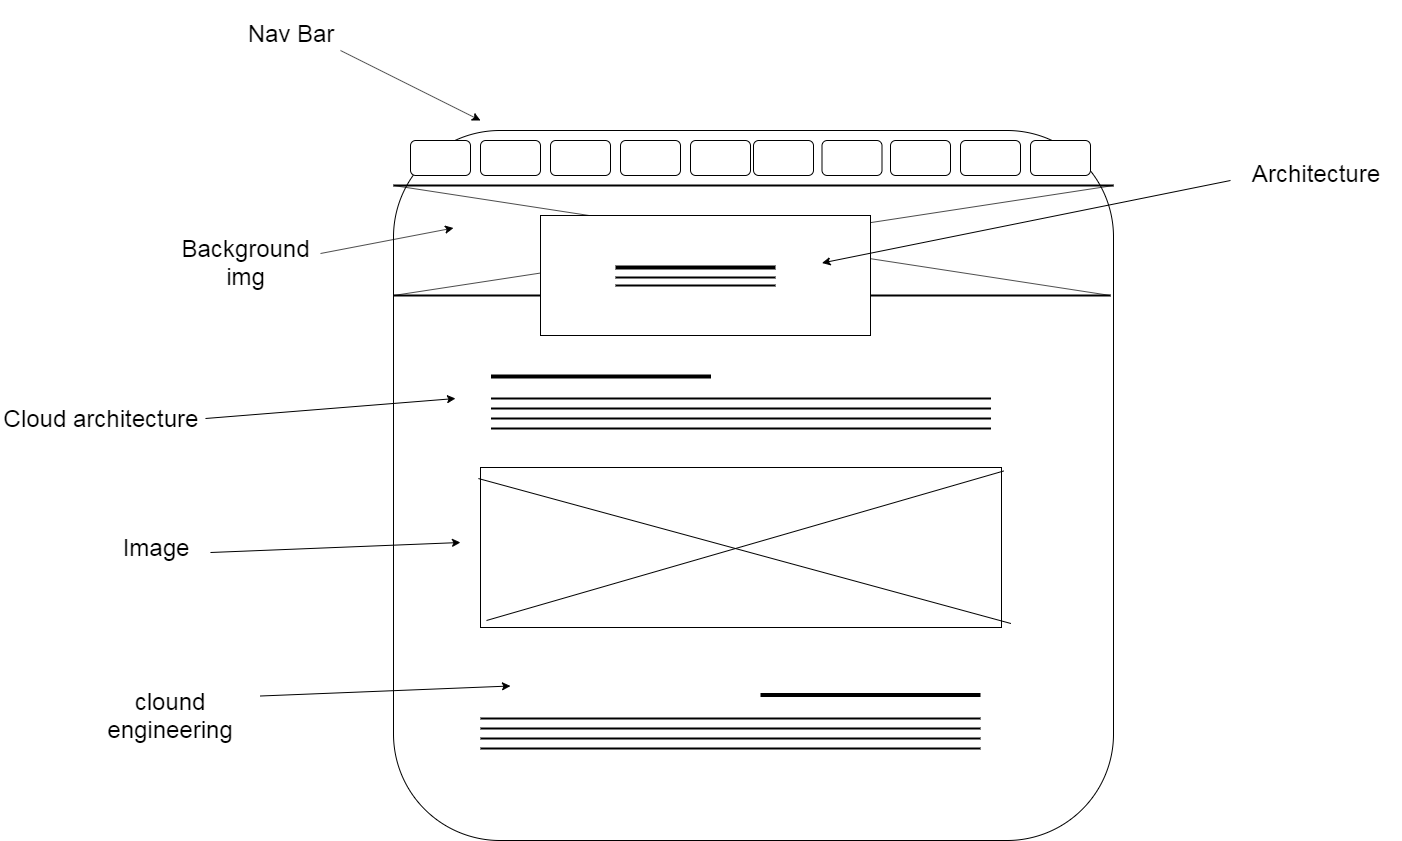

The diagram above was exported from draw.io. Its source (the exported page's mxGraphModel, read from the mxfile embedded in the PNG):
<mxGraphModel dx="3562" dy="2217" grid="1" gridSize="10" guides="1" tooltips="1" connect="1" arrows="1" fold="1" page="1" pageScale="1" pageWidth="827" pageHeight="1169" math="0" shadow="0">
  <root>
    <mxCell id="0" />
    <mxCell id="1" parent="0" />
    <mxCell id="IRtjNSGohmZxUovRz0l2-1" value="" style="rounded=1;whiteSpace=wrap;html=1;" vertex="1" parent="1">
      <mxGeometry x="53" y="20" width="720" height="710" as="geometry" />
    </mxCell>
    <mxCell id="IRtjNSGohmZxUovRz0l2-2" value="" style="line;strokeWidth=2;html=1;" vertex="1" parent="1">
      <mxGeometry x="53" y="70" width="720" height="10" as="geometry" />
    </mxCell>
    <mxCell id="IRtjNSGohmZxUovRz0l2-3" value="" style="rounded=1;whiteSpace=wrap;html=1;" vertex="1" parent="1">
      <mxGeometry x="70" y="30" width="60" height="35" as="geometry" />
    </mxCell>
    <mxCell id="IRtjNSGohmZxUovRz0l2-13" value="" style="rounded=1;whiteSpace=wrap;html=1;" vertex="1" parent="1">
      <mxGeometry x="140" y="30" width="60" height="35" as="geometry" />
    </mxCell>
    <mxCell id="IRtjNSGohmZxUovRz0l2-14" value="" style="rounded=1;whiteSpace=wrap;html=1;" vertex="1" parent="1">
      <mxGeometry x="280" y="30" width="60" height="35" as="geometry" />
    </mxCell>
    <mxCell id="IRtjNSGohmZxUovRz0l2-15" value="" style="rounded=1;whiteSpace=wrap;html=1;" vertex="1" parent="1">
      <mxGeometry x="350" y="30" width="60" height="35" as="geometry" />
    </mxCell>
    <mxCell id="IRtjNSGohmZxUovRz0l2-16" value="" style="rounded=1;whiteSpace=wrap;html=1;" vertex="1" parent="1">
      <mxGeometry x="210" y="30" width="60" height="35" as="geometry" />
    </mxCell>
    <mxCell id="IRtjNSGohmZxUovRz0l2-17" value="" style="rounded=1;whiteSpace=wrap;html=1;" vertex="1" parent="1">
      <mxGeometry x="413" y="30" width="60" height="35" as="geometry" />
    </mxCell>
    <mxCell id="IRtjNSGohmZxUovRz0l2-18" value="" style="rounded=1;whiteSpace=wrap;html=1;" vertex="1" parent="1">
      <mxGeometry x="550" y="30" width="60" height="35" as="geometry" />
    </mxCell>
    <mxCell id="IRtjNSGohmZxUovRz0l2-19" value="" style="rounded=1;whiteSpace=wrap;html=1;" vertex="1" parent="1">
      <mxGeometry x="481.5" y="30" width="60" height="35" as="geometry" />
    </mxCell>
    <mxCell id="IRtjNSGohmZxUovRz0l2-20" value="" style="rounded=1;whiteSpace=wrap;html=1;" vertex="1" parent="1">
      <mxGeometry x="620" y="30" width="60" height="35" as="geometry" />
    </mxCell>
    <mxCell id="IRtjNSGohmZxUovRz0l2-21" value="" style="rounded=1;whiteSpace=wrap;html=1;" vertex="1" parent="1">
      <mxGeometry x="690" y="30" width="60" height="35" as="geometry" />
    </mxCell>
    <mxCell id="IRtjNSGohmZxUovRz0l2-23" value="" style="line;strokeWidth=2;html=1;" vertex="1" parent="1">
      <mxGeometry x="53" y="180" width="717" height="10" as="geometry" />
    </mxCell>
    <mxCell id="IRtjNSGohmZxUovRz0l2-33" value="" style="endArrow=none;html=1;exitX=0;exitY=0.5;exitDx=0;exitDy=0;exitPerimeter=0;entryX=1;entryY=0.5;entryDx=0;entryDy=0;entryPerimeter=0;" edge="1" parent="1" source="IRtjNSGohmZxUovRz0l2-23" target="IRtjNSGohmZxUovRz0l2-2">
      <mxGeometry width="50" height="50" relative="1" as="geometry">
        <mxPoint x="370" y="245" as="sourcePoint" />
        <mxPoint x="250" y="75" as="targetPoint" />
      </mxGeometry>
    </mxCell>
    <mxCell id="IRtjNSGohmZxUovRz0l2-35" value="" style="endArrow=none;html=1;exitX=0;exitY=0.5;exitDx=0;exitDy=0;exitPerimeter=0;entryX=1;entryY=0.5;entryDx=0;entryDy=0;entryPerimeter=0;" edge="1" parent="1" source="IRtjNSGohmZxUovRz0l2-2" target="IRtjNSGohmZxUovRz0l2-23">
      <mxGeometry width="50" height="50" relative="1" as="geometry">
        <mxPoint x="63" y="195" as="sourcePoint" />
        <mxPoint x="783" y="85" as="targetPoint" />
      </mxGeometry>
    </mxCell>
    <mxCell id="IRtjNSGohmZxUovRz0l2-36" value="" style="rounded=0;whiteSpace=wrap;html=1;" vertex="1" parent="1">
      <mxGeometry x="200" y="105" width="330" height="120" as="geometry" />
    </mxCell>
    <mxCell id="IRtjNSGohmZxUovRz0l2-37" value="" style="line;strokeWidth=4;html=1;perimeter=backbonePerimeter;points=[];outlineConnect=0;" vertex="1" parent="1">
      <mxGeometry x="275" y="152" width="160" height="10" as="geometry" />
    </mxCell>
    <mxCell id="IRtjNSGohmZxUovRz0l2-98" value="" style="endArrow=classic;html=1;" edge="1" parent="1">
      <mxGeometry width="50" height="50" relative="1" as="geometry">
        <mxPoint y="-60" as="sourcePoint" />
        <mxPoint x="140" y="10" as="targetPoint" />
      </mxGeometry>
    </mxCell>
    <mxCell id="IRtjNSGohmZxUovRz0l2-99" value="" style="endArrow=classic;html=1;" edge="1" parent="1">
      <mxGeometry width="50" height="50" relative="1" as="geometry">
        <mxPoint x="-20" y="143" as="sourcePoint" />
        <mxPoint x="113" y="117.5" as="targetPoint" />
      </mxGeometry>
    </mxCell>
    <mxCell id="IRtjNSGohmZxUovRz0l2-105" value="&lt;font style=&quot;font-size: 24px&quot;&gt;Nav Bar&lt;/font&gt;" style="text;html=1;strokeColor=none;fillColor=none;align=center;verticalAlign=middle;whiteSpace=wrap;rounded=0;" vertex="1" parent="1">
      <mxGeometry x="-95" y="-110" width="90" height="66" as="geometry" />
    </mxCell>
    <mxCell id="IRtjNSGohmZxUovRz0l2-106" value="&lt;font style=&quot;font-size: 24px&quot;&gt;Background img&lt;/font&gt;" style="text;html=1;strokeColor=none;fillColor=none;align=center;verticalAlign=middle;whiteSpace=wrap;rounded=0;" vertex="1" parent="1">
      <mxGeometry x="-140" y="119" width="90" height="66" as="geometry" />
    </mxCell>
    <mxCell id="IRtjNSGohmZxUovRz0l2-107" value="&lt;font style=&quot;font-size: 24px&quot;&gt;Image&lt;/font&gt;" style="text;html=1;strokeColor=none;fillColor=none;align=center;verticalAlign=middle;whiteSpace=wrap;rounded=0;" vertex="1" parent="1">
      <mxGeometry x="-260" y="404" width="150" height="66" as="geometry" />
    </mxCell>
    <mxCell id="IRtjNSGohmZxUovRz0l2-109" value="&lt;font style=&quot;font-size: 24px&quot;&gt;Architecture&lt;br&gt;&lt;/font&gt;" style="text;html=1;strokeColor=none;fillColor=none;align=center;verticalAlign=middle;whiteSpace=wrap;rounded=0;" vertex="1" parent="1">
      <mxGeometry x="890" y="30" width="170" height="66" as="geometry" />
    </mxCell>
    <mxCell id="IRtjNSGohmZxUovRz0l2-120" value="" style="endArrow=classic;html=1;" edge="1" parent="1">
      <mxGeometry width="50" height="50" relative="1" as="geometry">
        <mxPoint x="890" y="70" as="sourcePoint" />
        <mxPoint x="481.5" y="152.5" as="targetPoint" />
      </mxGeometry>
    </mxCell>
    <mxCell id="IRtjNSGohmZxUovRz0l2-134" value="" style="line;strokeWidth=2;html=1;" vertex="1" parent="1">
      <mxGeometry x="275" y="162" width="160" height="10" as="geometry" />
    </mxCell>
    <mxCell id="IRtjNSGohmZxUovRz0l2-135" value="" style="line;strokeWidth=2;html=1;" vertex="1" parent="1">
      <mxGeometry x="275" y="170" width="160" height="10" as="geometry" />
    </mxCell>
    <mxCell id="IRtjNSGohmZxUovRz0l2-237" value="" style="endArrow=classic;html=1;" edge="1" parent="1">
      <mxGeometry width="50" height="50" relative="1" as="geometry">
        <mxPoint x="-135.02941176470586" y="308" as="sourcePoint" />
        <mxPoint x="115" y="288" as="targetPoint" />
      </mxGeometry>
    </mxCell>
    <mxCell id="IRtjNSGohmZxUovRz0l2-274" value="" style="group" vertex="1" connectable="0" parent="1">
      <mxGeometry x="150.5" y="283" width="500" height="40" as="geometry" />
    </mxCell>
    <mxCell id="IRtjNSGohmZxUovRz0l2-275" value="" style="line;strokeWidth=2;html=1;" vertex="1" parent="IRtjNSGohmZxUovRz0l2-274">
      <mxGeometry width="500" height="10" as="geometry" />
    </mxCell>
    <mxCell id="IRtjNSGohmZxUovRz0l2-276" value="" style="line;strokeWidth=2;html=1;" vertex="1" parent="IRtjNSGohmZxUovRz0l2-274">
      <mxGeometry y="10" width="500" height="10" as="geometry" />
    </mxCell>
    <mxCell id="IRtjNSGohmZxUovRz0l2-277" value="" style="line;strokeWidth=2;html=1;" vertex="1" parent="IRtjNSGohmZxUovRz0l2-274">
      <mxGeometry y="20" width="500" height="10" as="geometry" />
    </mxCell>
    <mxCell id="IRtjNSGohmZxUovRz0l2-278" value="" style="line;strokeWidth=2;html=1;" vertex="1" parent="IRtjNSGohmZxUovRz0l2-274">
      <mxGeometry y="30" width="500" height="10" as="geometry" />
    </mxCell>
    <mxCell id="IRtjNSGohmZxUovRz0l2-321" value="" style="endArrow=classic;html=1;" edge="1" parent="1">
      <mxGeometry width="50" height="50" relative="1" as="geometry">
        <mxPoint x="-130.02941176470586" y="442" as="sourcePoint" />
        <mxPoint x="119.97058823529414" y="432" as="targetPoint" />
      </mxGeometry>
    </mxCell>
    <mxCell id="IRtjNSGohmZxUovRz0l2-325" value="&lt;font style=&quot;font-size: 24px&quot;&gt;Cloud architecture&lt;/font&gt;" style="text;html=1;strokeColor=none;fillColor=none;align=center;verticalAlign=middle;whiteSpace=wrap;rounded=0;" vertex="1" parent="1">
      <mxGeometry x="-340" y="275" width="200" height="66" as="geometry" />
    </mxCell>
    <mxCell id="IRtjNSGohmZxUovRz0l2-333" value="" style="rounded=0;whiteSpace=wrap;html=1;" vertex="1" parent="1">
      <mxGeometry x="140" y="357" width="521" height="160" as="geometry" />
    </mxCell>
    <mxCell id="IRtjNSGohmZxUovRz0l2-335" value="" style="endArrow=none;html=1;entryX=1.004;entryY=0.022;entryDx=0;entryDy=0;entryPerimeter=0;" edge="1" parent="1" target="IRtjNSGohmZxUovRz0l2-333">
      <mxGeometry width="50" height="50" relative="1" as="geometry">
        <mxPoint x="146" y="510" as="sourcePoint" />
        <mxPoint x="365" y="430" as="targetPoint" />
      </mxGeometry>
    </mxCell>
    <mxCell id="IRtjNSGohmZxUovRz0l2-336" value="" style="endArrow=none;html=1;entryX=1.018;entryY=0.975;entryDx=0;entryDy=0;entryPerimeter=0;exitX=-0.004;exitY=0.069;exitDx=0;exitDy=0;exitPerimeter=0;" edge="1" parent="1" source="IRtjNSGohmZxUovRz0l2-333" target="IRtjNSGohmZxUovRz0l2-333">
      <mxGeometry width="50" height="50" relative="1" as="geometry">
        <mxPoint x="330" y="462" as="sourcePoint" />
        <mxPoint x="380" y="412" as="targetPoint" />
      </mxGeometry>
    </mxCell>
    <mxCell id="IRtjNSGohmZxUovRz0l2-337" value="" style="line;strokeWidth=4;html=1;perimeter=backbonePerimeter;points=[];outlineConnect=0;" vertex="1" parent="1">
      <mxGeometry x="420" y="575.5" width="220" height="18" as="geometry" />
    </mxCell>
    <mxCell id="IRtjNSGohmZxUovRz0l2-338" value="" style="group" vertex="1" connectable="0" parent="1">
      <mxGeometry x="140" y="603" width="500" height="40" as="geometry" />
    </mxCell>
    <mxCell id="IRtjNSGohmZxUovRz0l2-339" value="" style="line;strokeWidth=2;html=1;" vertex="1" parent="IRtjNSGohmZxUovRz0l2-338">
      <mxGeometry width="500" height="10" as="geometry" />
    </mxCell>
    <mxCell id="IRtjNSGohmZxUovRz0l2-340" value="" style="line;strokeWidth=2;html=1;" vertex="1" parent="IRtjNSGohmZxUovRz0l2-338">
      <mxGeometry y="10" width="500" height="10" as="geometry" />
    </mxCell>
    <mxCell id="IRtjNSGohmZxUovRz0l2-341" value="" style="line;strokeWidth=2;html=1;" vertex="1" parent="IRtjNSGohmZxUovRz0l2-338">
      <mxGeometry y="20" width="500" height="10" as="geometry" />
    </mxCell>
    <mxCell id="IRtjNSGohmZxUovRz0l2-342" value="" style="line;strokeWidth=2;html=1;" vertex="1" parent="IRtjNSGohmZxUovRz0l2-338">
      <mxGeometry y="30" width="500" height="10" as="geometry" />
    </mxCell>
    <mxCell id="IRtjNSGohmZxUovRz0l2-343" value="&lt;font style=&quot;font-size: 24px&quot;&gt;clound engineering&lt;/font&gt;" style="text;html=1;strokeColor=none;fillColor=none;align=center;verticalAlign=middle;whiteSpace=wrap;rounded=0;" vertex="1" parent="1">
      <mxGeometry x="-245" y="572" width="150" height="66" as="geometry" />
    </mxCell>
    <mxCell id="IRtjNSGohmZxUovRz0l2-344" value="" style="endArrow=classic;html=1;" edge="1" parent="1">
      <mxGeometry width="50" height="50" relative="1" as="geometry">
        <mxPoint x="-80.0294117647054" y="585.5" as="sourcePoint" />
        <mxPoint x="169.9705882352946" y="575.5" as="targetPoint" />
      </mxGeometry>
    </mxCell>
    <mxCell id="IRtjNSGohmZxUovRz0l2-345" value="" style="line;strokeWidth=4;html=1;perimeter=backbonePerimeter;points=[];outlineConnect=0;" vertex="1" parent="1">
      <mxGeometry x="150.5" y="257" width="220" height="18" as="geometry" />
    </mxCell>
  </root>
</mxGraphModel>